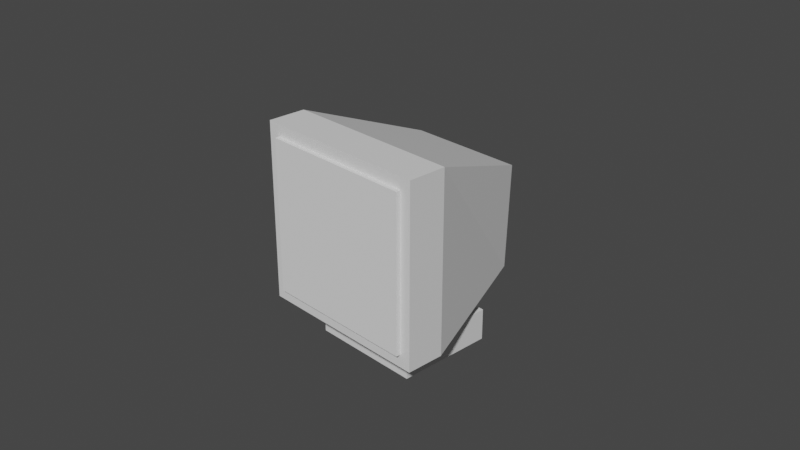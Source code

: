 # Source: computer.blend  (saved by Blender 3.5.10; exported with 4.5.12 LTS)
import bpy
from mathutils import Matrix  # noqa: F401  (used for matrix-valued properties, if any)

bpy.ops.wm.read_factory_settings(use_empty=True)
scene = bpy.context.scene
scene.name = 'Scene'

# ---- collections
col_collection = bpy.data.collections.new('Collection'); scene.collection.children.link(col_collection)

# ---- materials (node trees are filled in below, after node groups)
mat_material = bpy.data.materials.new('Material')
mat_material.alpha_threshold = 0.0
mat_material.use_transparent_shadow = False
mat_material.roughness = 0.5
mat_material.line_color = (0.0, 0.0, 0.0, 1.0)

# ---- material node trees
mat_material.use_nodes = True; mat_material.node_tree.nodes.clear()
_N = mat_material.node_tree.nodes; _L = mat_material.node_tree.links
n0 = _N.new('ShaderNodeOutputMaterial'); n0.name = 'Material Output'; n0.location = (300, 300)
n1 = _N.new('ShaderNodeBsdfPrincipled'); n1.name = 'Principled BSDF'; n1.location = (10, 300)
n1.distribution = 'GGX'
n1.subsurface_method = 'RANDOM_WALK_SKIN'
n1.inputs[3].default_value = 1.45
n1.inputs[27].default_value = (0.0, 0.0, 0.0, 1.0)
n1.inputs[28].default_value = 1.0
_L.new(n1.outputs[0], n0.inputs[0])
n0.is_active_output = True

# ---- world
world_world = bpy.data.worlds.new('World'); scene.world = world_world
world_world.use_nodes = True; world_world.node_tree.nodes.clear()
_N = world_world.node_tree.nodes; _L = world_world.node_tree.links
n0 = _N.new('ShaderNodeOutputWorld'); n0.name = 'World Output'; n0.location = (300, 300)
n1 = _N.new('ShaderNodeBackground'); n1.name = 'Background'; n1.location = (10, 300)
n1.inputs[0].default_value = (0.05088, 0.05088, 0.05088, 1.0)
_L.new(n1.outputs[0], n0.inputs[0])
n0.is_active_output = True
world_world.color = (0.05088, 0.05088, 0.05088)
world_world.use_sun_shadow = False
world_world.sun_shadow_jitter_overblur = 0.0

# ---- cameras
cam_camera = bpy.data.cameras.new('Camera')
cam_camera.clip_end = 100.0
cam_camera.ortho_scale = 7.314

# ---- meshes
me_cube = bpy.data.meshes.new('Cube')
me_cube.from_pydata([(0.6066, 1.0, 0.4848), (0.5663, 1.0, -0.6943), (1.0, -0.3865, 1.0), (1.0, -0.3865, -1.0), (-0.7118, 1.0, 0.483), (-0.6736, 1.0, -0.706), (-1.0, -0.3865, 1.0), (-1.0, -0.3865, -1.0), (-1.0, -0.8109, -1.0), (-1.0, -0.8109, 1.0), (-1.0, -0.3826, -1.0), (-1.0, -0.3826, 1.0), (1.0, -0.8109, -1.0), (1.0, -0.8109, 1.0), (1.0, -0.3826, -1.0), (1.0, -0.3826, 1.0), (-0.5741, -0.5394, -1.354), (-0.5741, -0.5394, -0.9991), (-0.5741, 0.5565, -1.354), (-0.5741, 0.5565, -0.9991), (0.6834, -0.5394, -1.354), (0.6834, -0.5394, -0.9991), (0.6834, 0.5565, -1.354), (0.6834, 0.5565, -0.9991), (-0.8659, -0.7908, -0.8817), (-0.8659, -0.7908, 0.8911), (0.8766, -0.7908, -0.8817), (0.8766, -0.7908, 0.8911)], [], [(0, 4, 6, 2), (3, 2, 6, 7), (7, 6, 4, 5), (5, 1, 3, 7), (1, 0, 2, 3), (5, 4, 0, 1), (8, 9, 11, 10), (10, 11, 15, 14), (14, 15, 13, 12), (12, 13, 9, 8), (10, 14, 12, 8), (15, 11, 9, 13), (16, 17, 19, 18), (18, 19, 23, 22), (22, 23, 21, 20), (20, 21, 17, 16), (18, 22, 20, 16), (23, 19, 17, 21), (24, 25, 27, 26)])
_uv = me_cube.uv_layers.new(name='UVMap')
_uv.uv.foreach_set('vector', [0.625, 0.5, 0.875, 0.5, 0.875, 0.75, 0.625, 0.75, 0.375, 0.75, 0.625, 0.75, 0.625, 1.0, 0.375, 1.0, 0.375, 0.0, 0.625, 0.0, 0.625, 0.25, 0.375, 0.25, 0.125, 0.5, 0.375, 0.5, 0.375, 0.75, 0.125, 0.75, 0.375, 0.5, 0.625, 0.5, 0.625, 0.75, 0.375, 0.75, 0.375, 0.25, 0.625, 0.25, 0.625, 0.5, 0.375, 0.5, 0.375, 0.0, 0.625, 0.0, 0.625, 0.25, 0.375, 0.25, 0.375, 0.25, 0.625, 0.25, 0.625, 0.5, 0.375, 0.5, 0.375, 0.5, 0.625, 0.5, 0.625, 0.75, 0.375, 0.75, 0.375, 0.75, 0.625, 0.75, 0.625, 1.0, 0.375, 1.0, 0.125, 0.5, 0.375, 0.5, 0.375, 0.75, 0.125, 0.75, 0.625, 0.5, 0.875, 0.5, 0.875, 0.75, 0.625, 0.75, 0.375, 0.0, 0.625, 0.0, 0.625, 0.25, 0.375, 0.25, 0.375, 0.25, 0.625, 0.25, 0.625, 0.5, 0.375, 0.5, 0.375, 0.5, 0.625, 0.5, 0.625, 0.75, 0.375, 0.75, 0.375, 0.75, 0.625, 0.75, 0.625, 1.0, 0.375, 1.0, 0.125, 0.5, 0.375, 0.5, 0.375, 0.75, 0.125, 0.75, 0.625, 0.5, 0.875, 0.5, 0.875, 0.75, 0.625, 0.75, 0.375, 0.25, 0.625, 0.25, 0.625, 0.5, 0.375, 0.5])
me_cube.materials.append(mat_material)
me_cube.use_mirror_vertex_groups = False
me_cube.update()
me_cube_001 = bpy.data.meshes.new('Cube.001')
me_cube_001.from_pydata([(-0.8641, -0.8598, -0.8572), (-0.8641, -0.8598, 0.8643), (-0.8641, -0.6952, -0.8572), (-0.8641, -0.6952, 0.8643), (0.8749, -0.8598, -0.8572), (0.8749, -0.8598, 0.8643), (0.8749, -0.6952, -0.8572), (0.8749, -0.6952, 0.8643)], [], [(0, 1, 3, 2), (2, 3, 7, 6), (6, 7, 5, 4), (4, 5, 1, 0), (2, 6, 4, 0), (7, 3, 1, 5)])
_uv = me_cube_001.uv_layers.new(name='UVMap')
_uv.uv.foreach_set('vector', [0.375, 0.0, 0.625, 0.0, 0.625, 0.25, 0.375, 0.25, 0.375, 0.25, 0.625, 0.25, 0.625, 0.5, 0.375, 0.5, 0.375, 0.5, 0.625, 0.5, 0.625, 0.75, 0.375, 0.75, 0.375, 0.75, 0.625, 0.75, 0.625, 1.0, 0.375, 1.0, 0.125, 0.5, 0.375, 0.5, 0.375, 0.75, 0.125, 0.75, 0.625, 0.5, 0.875, 0.5, 0.875, 0.75, 0.625, 0.75])
me_cube_001.update()

# ---- objects
ob_computer = bpy.data.objects.new('Computer', me_cube)
ob_camera = bpy.data.objects.new('Camera', cam_camera)
ob_screen = bpy.data.objects.new('Screen', me_cube_001)

# ---- transforms, parenting, visibility, modifiers, constraints
ob_computer.location = (0.0, 0.0, 0.0)
ob_computer.lock_rotations_4d = False
ob_computer.empty_display_type = 'ARROWS'
ob_computer.lineart.crease_threshold = 0.0
ob_camera.location = (7.359, -6.926, 4.958)
ob_camera.rotation_euler = (1.109, 0.0, 0.8149)
ob_camera.lock_rotations_4d = False
ob_camera.empty_display_type = 'ARROWS'
ob_camera.color = (0.0, 0.0, 0.0, 0.0)
ob_camera.display_type = 'WIRE'
ob_camera.lineart.crease_threshold = 0.0
ob_screen.location = (0.0, 0.0, 0.0)

# ---- collection membership
col_collection.objects.link(ob_computer)
col_collection.objects.link(ob_camera)
col_collection.objects.link(ob_screen)

# ---- scene / render settings (as saved in the file)
scene.camera = ob_camera
scene.frame_start = 1; scene.frame_end = 250; scene.frame_set(1)
scene.render.engine = 'BLENDER_EEVEE_NEXT'
scene.cycles.sampling_pattern = 'TABULATED_SOBOL'
scene.view_settings.view_transform = 'Filmic'
bpy.context.view_layer.update()

# ---- added for rendering (the .blend has no usable light): sun
light_auto_sun = bpy.data.lights.new('AutoSun', 'SUN')
light_auto_sun.energy = 3.0
light_auto_sun.angle = 0.0523599
ob_auto_sun = bpy.data.objects.new('AutoSun', light_auto_sun)
scene.collection.objects.link(ob_auto_sun)
ob_auto_sun.rotation_euler = (0.872665, 0.174533, 0.523599)
bpy.context.view_layer.update()
